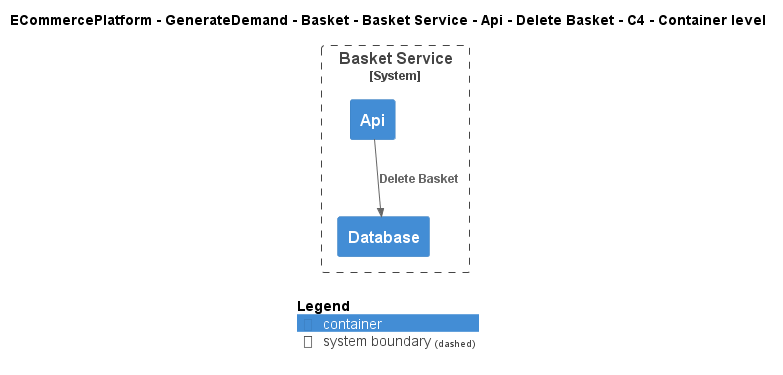

The diagram above was rendered by PlantUML. Its source (embedded in the PNG):
@startuml
!include ..\..\..\..\..\..\..\..\..\.c4s\C4_Container.puml

AddElementTag("c4interflow:lifecycle:new", $bgColor=green, $fontColor=#ffffff, $borderColor=green, $shadowing="False")
AddElementTag("c4interflow:lifecycle:changed", $bgColor=orange, $fontColor=#ffffff, $borderColor=orange, $shadowing="False")
AddElementTag("c4interflow:lifecycle:removed", $bgColor=red, $fontColor=#ffffff, $borderColor=red, $shadowing="False")

AddRelTag("c4interflow:lifecycle:new", $textColor=green, $lineColor=green)
AddRelTag("c4interflow:lifecycle:changed", $textColor=orange, $lineColor=orange)
AddRelTag("c4interflow:lifecycle:removed", $textColor=red, $lineColor=red)

SHOW_PERSON_PORTRAIT()
LAYOUT_TOP_DOWN()

skinparam linetype polyline

title ECommercePlatform - GenerateDemand - Basket - Basket Service - Api - Delete Basket - C4 - Container level


System_Boundary(ECommercePlatform.GenerateDemand.Basket.SoftwareSystems.BasketService, "Basket Service") {
    Container(ECommercePlatform.GenerateDemand.Basket.SoftwareSystems.BasketService.Containers.Api, "Api", "", "")
    Container(ECommercePlatform.GenerateDemand.Basket.SoftwareSystems.BasketService.Containers.Database, "Database", "", "")
}

Rel(ECommercePlatform.GenerateDemand.Basket.SoftwareSystems.BasketService.Containers.Api, ECommercePlatform.GenerateDemand.Basket.SoftwareSystems.BasketService.Containers.Database, "Delete Basket")


SHOW_LEGEND()
@enduml